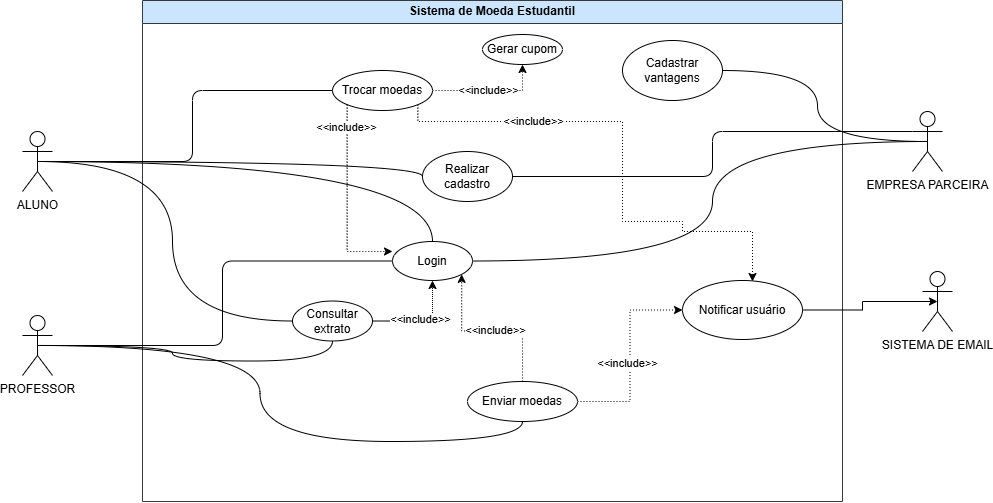

The diagram above was exported from draw.io. Its source (the exported page's mxGraphModel, read from the mxfile embedded in the PNG):
<mxGraphModel dx="2652" dy="773" grid="1" gridSize="10" guides="1" tooltips="1" connect="1" arrows="1" fold="1" page="1" pageScale="1" pageWidth="1169" pageHeight="827" math="0" shadow="0">
  <root>
    <mxCell id="0" />
    <mxCell id="1" parent="0" />
    <mxCell id="rC8AR9yQLWuXb1AwAu6v-1" parent="1" style="swimlane;whiteSpace=wrap;html=1;movable=1;resizable=1;rotatable=1;deletable=1;editable=1;locked=0;connectable=1;fillColor=#cce5ff;strokeColor=#36393d;" value="Sistema de Moeda Estudantil" vertex="1">
      <mxGeometry height="501" width="700" x="-937" y="100" as="geometry" />
    </mxCell>
    <mxCell id="rC8AR9yQLWuXb1AwAu6v-21" parent="rC8AR9yQLWuXb1AwAu6v-1" style="ellipse;whiteSpace=wrap;html=1;" value="Login" vertex="1">
      <mxGeometry height="39" width="80" x="250" y="241" as="geometry" />
    </mxCell>
    <mxCell id="rC8AR9yQLWuXb1AwAu6v-52" edge="1" parent="rC8AR9yQLWuXb1AwAu6v-1" source="rC8AR9yQLWuXb1AwAu6v-19" style="edgeStyle=orthogonalEdgeStyle;rounded=0;orthogonalLoop=1;jettySize=auto;html=1;exitX=1;exitY=0.5;exitDx=0;exitDy=0;entryX=0.5;entryY=1;entryDx=0;entryDy=0;dashed=1;dashPattern=1 1;" target="rC8AR9yQLWuXb1AwAu6v-21">
      <mxGeometry relative="1" as="geometry" />
    </mxCell>
    <mxCell id="rC8AR9yQLWuXb1AwAu6v-53" connectable="0" parent="rC8AR9yQLWuXb1AwAu6v-52" style="edgeLabel;html=1;align=center;verticalAlign=middle;resizable=0;points=[];" value="&amp;lt;&amp;lt;include&amp;gt;&amp;gt;" vertex="1">
      <mxGeometry relative="1" x="-0.072" y="2" as="geometry">
        <mxPoint as="offset" />
      </mxGeometry>
    </mxCell>
    <mxCell id="rC8AR9yQLWuXb1AwAu6v-19" parent="rC8AR9yQLWuXb1AwAu6v-1" style="ellipse;whiteSpace=wrap;html=1;" value="Consultar extrato" vertex="1">
      <mxGeometry height="40" width="80" x="150" y="300.5" as="geometry" />
    </mxCell>
    <mxCell id="rC8AR9yQLWuXb1AwAu6v-41" edge="1" parent="rC8AR9yQLWuXb1AwAu6v-1" source="rC8AR9yQLWuXb1AwAu6v-17" style="edgeStyle=orthogonalEdgeStyle;rounded=0;orthogonalLoop=1;jettySize=auto;html=1;exitX=1;exitY=0.5;exitDx=0;exitDy=0;entryX=0;entryY=0.5;entryDx=0;entryDy=0;dashed=1;dashPattern=1 2;endArrow=classic;endFill=1;" target="rC8AR9yQLWuXb1AwAu6v-22">
      <mxGeometry relative="1" as="geometry" />
    </mxCell>
    <mxCell id="rC8AR9yQLWuXb1AwAu6v-42" connectable="0" parent="rC8AR9yQLWuXb1AwAu6v-41" style="edgeLabel;html=1;align=center;verticalAlign=middle;resizable=0;points=[];" value="&amp;lt;&amp;lt;include&amp;gt;&amp;gt;" vertex="1">
      <mxGeometry relative="1" x="-0.0663" y="3" as="geometry">
        <mxPoint as="offset" />
      </mxGeometry>
    </mxCell>
    <mxCell id="rC8AR9yQLWuXb1AwAu6v-54" edge="1" parent="rC8AR9yQLWuXb1AwAu6v-1" source="rC8AR9yQLWuXb1AwAu6v-17" style="edgeStyle=orthogonalEdgeStyle;rounded=0;orthogonalLoop=1;jettySize=auto;html=1;exitX=0.5;exitY=0;exitDx=0;exitDy=0;entryX=1;entryY=1;entryDx=0;entryDy=0;dashed=1;dashPattern=1 2;" target="rC8AR9yQLWuXb1AwAu6v-21">
      <mxGeometry relative="1" as="geometry" />
    </mxCell>
    <mxCell id="rC8AR9yQLWuXb1AwAu6v-55" connectable="0" parent="rC8AR9yQLWuXb1AwAu6v-54" style="edgeLabel;html=1;align=center;verticalAlign=middle;resizable=0;points=[];" value="&amp;lt;&amp;lt;include&amp;gt;&amp;gt;" vertex="1">
      <mxGeometry relative="1" x="-0.1632" y="-1" as="geometry">
        <mxPoint x="-8" as="offset" />
      </mxGeometry>
    </mxCell>
    <mxCell id="rC8AR9yQLWuXb1AwAu6v-17" parent="rC8AR9yQLWuXb1AwAu6v-1" style="ellipse;whiteSpace=wrap;html=1;movable=1;resizable=1;rotatable=1;deletable=1;editable=1;locked=0;connectable=1;" value="&lt;div&gt;&lt;br&gt;&lt;/div&gt;Enviar moedas&lt;div&gt;&lt;br/&gt;&lt;/div&gt;" vertex="1">
      <mxGeometry height="40" width="110" x="325" y="381" as="geometry" />
    </mxCell>
    <mxCell id="rC8AR9yQLWuXb1AwAu6v-43" edge="1" parent="rC8AR9yQLWuXb1AwAu6v-1" source="rC8AR9yQLWuXb1AwAu6v-16" style="edgeStyle=orthogonalEdgeStyle;rounded=0;orthogonalLoop=1;jettySize=auto;html=1;exitX=1;exitY=0.5;exitDx=0;exitDy=0;entryX=0.5;entryY=1;entryDx=0;entryDy=0;dashed=1;dashPattern=1 2;" target="rC8AR9yQLWuXb1AwAu6v-14">
      <mxGeometry relative="1" as="geometry" />
    </mxCell>
    <mxCell id="rC8AR9yQLWuXb1AwAu6v-44" connectable="0" parent="rC8AR9yQLWuXb1AwAu6v-43" style="edgeLabel;html=1;align=center;verticalAlign=middle;resizable=0;points=[];" value="&amp;lt;&amp;lt;include&amp;gt;&amp;gt;" vertex="1">
      <mxGeometry relative="1" x="-0.0552" y="1" as="geometry">
        <mxPoint as="offset" />
      </mxGeometry>
    </mxCell>
    <mxCell id="rC8AR9yQLWuXb1AwAu6v-45" edge="1" parent="rC8AR9yQLWuXb1AwAu6v-1" source="rC8AR9yQLWuXb1AwAu6v-16" style="edgeStyle=orthogonalEdgeStyle;rounded=0;orthogonalLoop=1;jettySize=auto;html=1;exitX=1;exitY=1;exitDx=0;exitDy=0;dashed=1;dashPattern=1 2;">
      <mxGeometry relative="1" as="geometry">
        <Array as="points">
          <mxPoint x="295" y="121" />
          <mxPoint x="480" y="121" />
          <mxPoint x="480" y="221" />
          <mxPoint x="540" y="221" />
          <mxPoint x="540" y="231" />
          <mxPoint x="539" y="231" />
        </Array>
        <mxPoint x="610" y="281" as="targetPoint" />
      </mxGeometry>
    </mxCell>
    <mxCell id="rC8AR9yQLWuXb1AwAu6v-46" connectable="0" parent="rC8AR9yQLWuXb1AwAu6v-45" style="edgeLabel;html=1;align=center;verticalAlign=middle;resizable=0;points=[];" value="&amp;lt;&amp;lt;include&amp;gt;&amp;gt;" vertex="1">
      <mxGeometry relative="1" x="-0.4867" y="1" as="geometry">
        <mxPoint as="offset" />
      </mxGeometry>
    </mxCell>
    <mxCell id="rC8AR9yQLWuXb1AwAu6v-16" parent="rC8AR9yQLWuXb1AwAu6v-1" style="ellipse;whiteSpace=wrap;html=1;" value="&lt;br&gt;&lt;div&gt;&lt;span style=&quot;background-color: transparent; color: light-dark(rgb(0, 0, 0), rgb(255, 255, 255));&quot;&gt;Trocar moedas&lt;/span&gt;&lt;/div&gt;&lt;div&gt;&lt;br&gt;&lt;/div&gt;" vertex="1">
      <mxGeometry height="40" width="100" x="190" y="70" as="geometry" />
    </mxCell>
    <mxCell id="rC8AR9yQLWuXb1AwAu6v-15" parent="rC8AR9yQLWuXb1AwAu6v-1" style="ellipse;whiteSpace=wrap;html=1;" value="Cadastrar vantagens" vertex="1">
      <mxGeometry height="60" width="100" x="480" y="40" as="geometry" />
    </mxCell>
    <mxCell id="rC8AR9yQLWuXb1AwAu6v-20" parent="rC8AR9yQLWuXb1AwAu6v-1" style="ellipse;whiteSpace=wrap;html=1;" value="Realizar cadastro" vertex="1">
      <mxGeometry height="50" width="90" x="280" y="151" as="geometry" />
    </mxCell>
    <mxCell id="rC8AR9yQLWuXb1AwAu6v-24" edge="1" parent="rC8AR9yQLWuXb1AwAu6v-1" source="rC8AR9yQLWuXb1AwAu6v-16" style="edgeStyle=orthogonalEdgeStyle;rounded=0;orthogonalLoop=1;jettySize=auto;html=1;exitX=0.5;exitY=1;exitDx=0;exitDy=0;" target="rC8AR9yQLWuXb1AwAu6v-16">
      <mxGeometry relative="1" as="geometry" />
    </mxCell>
    <mxCell id="rC8AR9yQLWuXb1AwAu6v-14" parent="rC8AR9yQLWuXb1AwAu6v-1" style="ellipse;whiteSpace=wrap;html=1;" value="Gerar cupom" vertex="1">
      <mxGeometry height="30" width="80" x="340" y="34" as="geometry" />
    </mxCell>
    <mxCell id="rC8AR9yQLWuXb1AwAu6v-22" parent="rC8AR9yQLWuXb1AwAu6v-1" style="ellipse;whiteSpace=wrap;html=1;" value="Notificar usuário" vertex="1">
      <mxGeometry height="59" width="120" x="540" y="280" as="geometry" />
    </mxCell>
    <mxCell id="rC8AR9yQLWuXb1AwAu6v-47" edge="1" parent="rC8AR9yQLWuXb1AwAu6v-1" source="rC8AR9yQLWuXb1AwAu6v-19" style="edgeStyle=orthogonalEdgeStyle;rounded=0;orthogonalLoop=1;jettySize=auto;html=1;exitX=0.5;exitY=1;exitDx=0;exitDy=0;" target="rC8AR9yQLWuXb1AwAu6v-19">
      <mxGeometry relative="1" as="geometry" />
    </mxCell>
    <mxCell id="rC8AR9yQLWuXb1AwAu6v-56" edge="1" parent="rC8AR9yQLWuXb1AwAu6v-1" source="rC8AR9yQLWuXb1AwAu6v-16" style="edgeStyle=orthogonalEdgeStyle;rounded=0;orthogonalLoop=1;jettySize=auto;html=1;exitX=0;exitY=1;exitDx=0;exitDy=0;entryX=0;entryY=0.256;entryDx=0;entryDy=0;entryPerimeter=0;dashed=1;dashPattern=1 2;" target="rC8AR9yQLWuXb1AwAu6v-21">
      <mxGeometry relative="1" as="geometry" />
    </mxCell>
    <mxCell id="rC8AR9yQLWuXb1AwAu6v-57" connectable="0" parent="rC8AR9yQLWuXb1AwAu6v-56" style="edgeLabel;html=1;align=center;verticalAlign=middle;resizable=0;points=[];" value="&amp;lt;&amp;lt;include&amp;gt;&amp;gt;" vertex="1">
      <mxGeometry relative="1" x="-0.7737" y="-1" as="geometry">
        <mxPoint as="offset" />
      </mxGeometry>
    </mxCell>
    <mxCell id="rC8AR9yQLWuXb1AwAu6v-27" edge="1" parent="1" source="rC8AR9yQLWuXb1AwAu6v-2" style="edgeStyle=orthogonalEdgeStyle;rounded=1;orthogonalLoop=1;jettySize=auto;html=1;exitX=0.5;exitY=0.5;exitDx=0;exitDy=0;exitPerimeter=0;entryX=0;entryY=0.5;entryDx=0;entryDy=0;curved=0;endArrow=none;endFill=0;" target="rC8AR9yQLWuXb1AwAu6v-16">
      <mxGeometry relative="1" as="geometry" />
    </mxCell>
    <mxCell id="rC8AR9yQLWuXb1AwAu6v-28" edge="1" parent="1" source="rC8AR9yQLWuXb1AwAu6v-2" style="edgeStyle=orthogonalEdgeStyle;rounded=0;orthogonalLoop=1;jettySize=auto;html=1;exitX=0.5;exitY=0.5;exitDx=0;exitDy=0;exitPerimeter=0;entryX=0.5;entryY=0;entryDx=0;entryDy=0;curved=1;endArrow=none;endFill=0;" target="rC8AR9yQLWuXb1AwAu6v-21">
      <mxGeometry relative="1" as="geometry" />
    </mxCell>
    <mxCell id="rC8AR9yQLWuXb1AwAu6v-29" edge="1" parent="1" source="rC8AR9yQLWuXb1AwAu6v-2" style="edgeStyle=orthogonalEdgeStyle;rounded=0;orthogonalLoop=1;jettySize=auto;html=1;exitX=0.5;exitY=0.5;exitDx=0;exitDy=0;exitPerimeter=0;entryX=0;entryY=0.5;entryDx=0;entryDy=0;curved=1;endArrow=none;endFill=0;" target="rC8AR9yQLWuXb1AwAu6v-20">
      <mxGeometry relative="1" as="geometry">
        <Array as="points">
          <mxPoint x="-657" y="261" />
        </Array>
      </mxGeometry>
    </mxCell>
    <mxCell id="rC8AR9yQLWuXb1AwAu6v-34" edge="1" parent="1" source="rC8AR9yQLWuXb1AwAu6v-2" style="edgeStyle=orthogonalEdgeStyle;rounded=0;orthogonalLoop=1;jettySize=auto;html=1;exitX=0.5;exitY=0.5;exitDx=0;exitDy=0;exitPerimeter=0;entryX=0;entryY=0.5;entryDx=0;entryDy=0;curved=1;endArrow=none;endFill=0;" target="rC8AR9yQLWuXb1AwAu6v-19">
      <mxGeometry relative="1" as="geometry" />
    </mxCell>
    <mxCell id="rC8AR9yQLWuXb1AwAu6v-2" parent="1" style="shape=umlActor;verticalLabelPosition=bottom;verticalAlign=top;html=1;outlineConnect=0;" value="ALUNO" vertex="1">
      <mxGeometry height="60" width="30" x="-1057" y="231" as="geometry" />
    </mxCell>
    <mxCell id="rC8AR9yQLWuXb1AwAu6v-31" edge="1" parent="1" source="rC8AR9yQLWuXb1AwAu6v-5" style="edgeStyle=orthogonalEdgeStyle;rounded=1;orthogonalLoop=1;jettySize=auto;html=1;exitX=0.5;exitY=0.5;exitDx=0;exitDy=0;exitPerimeter=0;entryX=0;entryY=0.5;entryDx=0;entryDy=0;curved=0;endArrow=none;endFill=0;" target="rC8AR9yQLWuXb1AwAu6v-21">
      <mxGeometry relative="1" as="geometry" />
    </mxCell>
    <mxCell id="rC8AR9yQLWuXb1AwAu6v-32" edge="1" parent="1" source="rC8AR9yQLWuXb1AwAu6v-5" style="edgeStyle=orthogonalEdgeStyle;rounded=0;orthogonalLoop=1;jettySize=auto;html=1;exitX=0.5;exitY=0.5;exitDx=0;exitDy=0;exitPerimeter=0;entryX=0.5;entryY=1;entryDx=0;entryDy=0;curved=1;endArrow=none;endFill=0;" target="rC8AR9yQLWuXb1AwAu6v-19">
      <mxGeometry relative="1" as="geometry" />
    </mxCell>
    <mxCell id="rC8AR9yQLWuXb1AwAu6v-35" edge="1" parent="1" source="rC8AR9yQLWuXb1AwAu6v-5" style="edgeStyle=orthogonalEdgeStyle;rounded=0;orthogonalLoop=1;jettySize=auto;html=1;exitX=0.5;exitY=0.5;exitDx=0;exitDy=0;exitPerimeter=0;entryX=0.5;entryY=1;entryDx=0;entryDy=0;curved=1;endArrow=none;endFill=0;" target="rC8AR9yQLWuXb1AwAu6v-17">
      <mxGeometry relative="1" as="geometry" />
    </mxCell>
    <mxCell id="rC8AR9yQLWuXb1AwAu6v-5" parent="1" style="shape=umlActor;verticalLabelPosition=bottom;verticalAlign=top;html=1;outlineConnect=0;" value="PROFESSOR" vertex="1">
      <mxGeometry height="60" width="30" x="-1057" y="415" as="geometry" />
    </mxCell>
    <mxCell id="rC8AR9yQLWuXb1AwAu6v-36" edge="1" parent="1" source="rC8AR9yQLWuXb1AwAu6v-10" style="edgeStyle=orthogonalEdgeStyle;rounded=1;orthogonalLoop=1;jettySize=auto;html=1;exitX=0;exitY=0.3333333333333333;exitDx=0;exitDy=0;exitPerimeter=0;entryX=1;entryY=0.5;entryDx=0;entryDy=0;curved=0;endArrow=none;endFill=0;" target="rC8AR9yQLWuXb1AwAu6v-20">
      <mxGeometry relative="1" as="geometry" />
    </mxCell>
    <mxCell id="rC8AR9yQLWuXb1AwAu6v-38" edge="1" parent="1" source="rC8AR9yQLWuXb1AwAu6v-10" style="edgeStyle=orthogonalEdgeStyle;rounded=0;orthogonalLoop=1;jettySize=auto;html=1;exitX=0.5;exitY=0.5;exitDx=0;exitDy=0;exitPerimeter=0;entryX=1;entryY=0.5;entryDx=0;entryDy=0;curved=1;endArrow=none;endFill=0;" target="rC8AR9yQLWuXb1AwAu6v-21">
      <mxGeometry relative="1" as="geometry">
        <Array as="points">
          <mxPoint x="-367" y="241" />
          <mxPoint x="-367" y="361" />
        </Array>
      </mxGeometry>
    </mxCell>
    <mxCell id="rC8AR9yQLWuXb1AwAu6v-39" edge="1" parent="1" source="rC8AR9yQLWuXb1AwAu6v-10" style="edgeStyle=orthogonalEdgeStyle;rounded=0;orthogonalLoop=1;jettySize=auto;html=1;exitX=0.5;exitY=0.5;exitDx=0;exitDy=0;exitPerimeter=0;entryX=1;entryY=0.5;entryDx=0;entryDy=0;curved=1;endArrow=none;endFill=0;" target="rC8AR9yQLWuXb1AwAu6v-15">
      <mxGeometry relative="1" as="geometry" />
    </mxCell>
    <mxCell id="rC8AR9yQLWuXb1AwAu6v-10" parent="1" style="shape=umlActor;verticalLabelPosition=bottom;verticalAlign=top;html=1;outlineConnect=0;" value="EMPRESA PARCEIRA" vertex="1">
      <mxGeometry height="60" width="30" x="-167" y="211" as="geometry" />
    </mxCell>
    <mxCell id="rC8AR9yQLWuXb1AwAu6v-40" edge="1" parent="1" source="rC8AR9yQLWuXb1AwAu6v-13" style="edgeStyle=orthogonalEdgeStyle;rounded=0;orthogonalLoop=1;jettySize=auto;html=1;exitX=0.5;exitY=0.5;exitDx=0;exitDy=0;exitPerimeter=0;entryX=1;entryY=0.5;entryDx=0;entryDy=0;startArrow=classic;startFill=1;endArrow=none;endFill=0;" target="rC8AR9yQLWuXb1AwAu6v-22">
      <mxGeometry relative="1" as="geometry" />
    </mxCell>
    <mxCell id="rC8AR9yQLWuXb1AwAu6v-13" parent="1" style="shape=umlActor;verticalLabelPosition=bottom;verticalAlign=top;html=1;outlineConnect=0;" value="SISTEMA DE EMAIL" vertex="1">
      <mxGeometry height="60" width="30" x="-157" y="371" as="geometry" />
    </mxCell>
  </root>
</mxGraphModel>